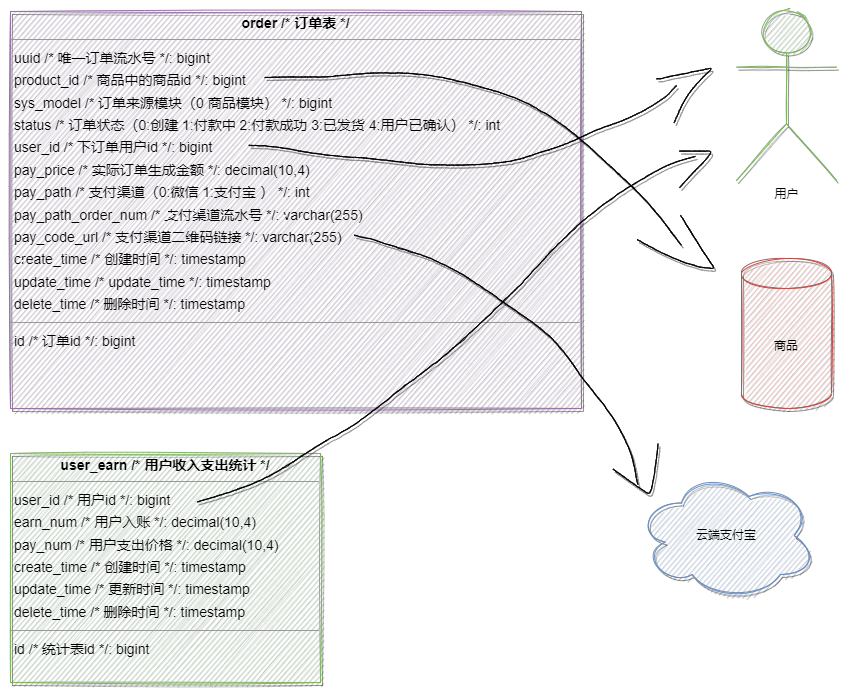

The diagram above was exported from draw.io. Its source (the exported page's mxGraphModel, read from the mxfile embedded in the PNG):
<mxGraphModel dx="2238" dy="1712" grid="1" gridSize="10" guides="1" tooltips="1" connect="1" arrows="1" fold="1" page="0" pageScale="1" pageWidth="827" pageHeight="1169" background="none" math="0" shadow="0">
  <root>
    <mxCell id="0" />
    <mxCell id="1" parent="0" />
    <mxCell id="node1" value="&lt;p style=&quot;margin:0px;margin-top:4px;text-align:center;&quot;&gt;&lt;b&gt;order  /* 订单表 */&lt;/b&gt;&lt;/p&gt;&lt;hr size=&quot;1&quot;/&gt;&lt;p style=&quot;margin:0 0 0 4px;line-height:1.6;&quot;&gt; uuid  /* 唯一订单流水号 */: bigint&lt;br/&gt; product_id  /* 商品中的商品id */: bigint&lt;br/&gt; sys_model  /* 订单来源模块（0 商品模块） */: bigint&lt;br/&gt; status  /* 订单状态（0:创建    1:付款中   2:付款成功    3:已发货   4:用户已确认） */: int&lt;br/&gt; user_id  /* 下订单用户id */: bigint&lt;br/&gt; pay_price  /* 实际订单生成金额 */: decimal(10,4)&lt;br/&gt; pay_path  /* 支付渠道（0:微信  1:支付宝 ）         */: int&lt;br/&gt; pay_path_order_num  /* 支付渠道流水号 */: varchar(255)&lt;br/&gt; pay_code_url  /* 支付渠道二维码链接 */: varchar(255)&lt;br/&gt; create_time  /* 创建时间 */: timestamp&lt;br/&gt; update_time  /* update_time */: timestamp&lt;br/&gt; delete_time  /* 删除时间 */: timestamp&lt;/p&gt;&lt;hr size=&quot;1&quot;/&gt;&lt;p style=&quot;margin:0 0 0 4px;line-height:1.6;&quot;&gt; id  /* 订单id */: bigint&lt;/p&gt;" style="verticalAlign=top;align=left;overflow=fill;fontSize=14;fontFamily=Helvetica;html=1;rounded=0;shadow=1;comic=0;labelBackgroundColor=none;strokeWidth=1;fillColor=#e1d5e7;strokeColor=#9673a6;sketch=1;" parent="1" vertex="1">
      <mxGeometry x="-286" y="-199" width="571" height="397" as="geometry" />
    </mxCell>
    <mxCell id="node0" value="&lt;p style=&quot;margin:0px;margin-top:4px;text-align:center;&quot;&gt;&lt;b&gt;user_earn  /* 用户收入支出统计 */&lt;/b&gt;&lt;/p&gt;&lt;hr size=&quot;1&quot;/&gt;&lt;p style=&quot;margin:0 0 0 4px;line-height:1.6;&quot;&gt; user_id  /* 用户id */: bigint&lt;br/&gt; earn_num  /* 用户入账 */: decimal(10,4)&lt;br/&gt; pay_num  /* 用户支出价格 */: decimal(10,4)&lt;br/&gt; create_time  /* 创建时间 */: timestamp&lt;br/&gt; update_time  /* 更新时间 */: timestamp&lt;br/&gt; delete_time  /* 删除时间 */: timestamp&lt;/p&gt;&lt;hr size=&quot;1&quot;/&gt;&lt;p style=&quot;margin:0 0 0 4px;line-height:1.6;&quot;&gt; id  /* 统计表id */: bigint&lt;/p&gt;" style="verticalAlign=top;align=left;overflow=fill;fontSize=14;fontFamily=Helvetica;html=1;rounded=0;shadow=1;comic=0;labelBackgroundColor=none;strokeWidth=1;fillColor=#d5e8d4;strokeColor=#82b366;sketch=1;" parent="1" vertex="1">
      <mxGeometry x="-286" y="243" width="310" height="229" as="geometry" />
    </mxCell>
    <mxCell id="4dAdrbU-I0HLMAwiQs9y-1" value="用户" style="shape=umlActor;verticalLabelPosition=bottom;verticalAlign=top;html=1;outlineConnect=0;shadow=1;sketch=1;fillColor=#d5e8d4;strokeColor=#82b366;" vertex="1" parent="1">
      <mxGeometry x="440" y="-200" width="100" height="170" as="geometry" />
    </mxCell>
    <mxCell id="4dAdrbU-I0HLMAwiQs9y-2" value="商品" style="shape=cylinder3;whiteSpace=wrap;html=1;boundedLbl=1;backgroundOutline=1;size=15;shadow=1;sketch=1;fillColor=#f8cecc;strokeColor=#b85450;" vertex="1" parent="1">
      <mxGeometry x="445" y="48" width="90" height="150" as="geometry" />
    </mxCell>
    <mxCell id="4dAdrbU-I0HLMAwiQs9y-3" value="云端支付宝" style="ellipse;shape=cloud;whiteSpace=wrap;html=1;shadow=1;sketch=1;fillColor=#dae8fc;strokeColor=#6c8ebf;" vertex="1" parent="1">
      <mxGeometry x="340" y="260" width="180" height="130" as="geometry" />
    </mxCell>
    <mxCell id="4dAdrbU-I0HLMAwiQs9y-4" value="" style="shape=stencil(fVfLctswEPsaXXf4XC7PafofmYlTe+rGGcd9/X2hcSV7aRs3RQFELgEs11N++ty+fGymFD5Px8P3ze/d62k75S9TSrv37ea4O+Fpys9Tfno7HDffjoef76/nvz9eZuT89OPwa/7CnzMvSAgzKYW/w4uvZ/h+934FL5Kag0eJ9TG8S+sOnqSnx/CYpXg81iOfj2X53AXfGN4kmsNXsfIYj+qqOnyTyPBFYnZ4W17cx6skv58uQQneltO+4Ht/jM9Bolc3Bk5IEgd9kwQjhCJaPCFLJRLkJmkgVEmRELqo90RUMXKoBTV40SC7MsJNDQhBIUWXJtnLBl8rqaEiVEMOYNRGCEnasCWVTmqoVYIXDl4xErXapHhrwCxKvF2hg18BZimkBo3S/SnBLIm4W4tkX3RGPohbVSX7OGSjblVbrLYSECAinK75WhtMpMK1KOqLLlmMFN3yqENB0US4VseOXUwqEa6pVN8kYcdOenxrYn6FmiWwLfXl1FcCNkmagAXJwwpNAqnBcOq+scKOrLNaHjsf7BiJDlZGLynuKlZDHfsS/GvES6ZjHuBfJV4yu9kSb2TWR+FgR6ZDj0sgVwLsSHToiLz3EuzYyJY6bgMv3OwukulexhEA7jKS6V4l+74Es3RWg46XKMzCeisI5ou+aH+f0MZjnbXnhOEGgvaJFd2kDyt0emV1WwapdXIIYsR8IFR/rNA+kwCBYL63QntlBHSNgYAAMbf2sXtDGdbuQcjeS7MyJKIg6LACTxwIbTilvvTz+xNouBm4r179p+DhMq6/7fb787R//f9xvMer80+D/PwP);fillColor=none;shadow=1;sketch=1;" vertex="1" parent="1">
      <mxGeometry x="57.56601112767271" y="24.720626027960634" width="284.0119371916119" height="249.25524259868422" as="geometry" />
    </mxCell>
    <mxCell id="4dAdrbU-I0HLMAwiQs9y-5" value="" style="shape=stencil(lZTdbsIwDIWfpreWYydxcs3YeyBRRjVGUWF/b790VRmOWku7S11/ObGPk4Y31+Pu0jaE19vQv7af3f52bPipIerOx3bobmXV8LbhzaEf2pehfz/vp+/LbswcV2/9x7jD18QhII4Q4fcUCA4w/Uaep/xTd37Ij8Ci8wMEXM93AhwUEAl8XgdIQFgDGUjWAaZaQUrErQPe1QqSgIyaA4J4BSRvNilkQKeBEglGVwMkDWSeG70IiAMmDURIhoIUm3SXcgZnKZQT66Id3odlkUgOEv5HIjGkqohySjKACKidy2j2NQnEpI1g07niE+uqxQMbRWcHTitED8GYvmIsVTeOIFsKoTZiHGDjBpVJiFkBfD/kMiDzfjNANE/LMpAgaB9cAG8YVwZBqjtqdvVh1O4KkI2aF4B6WMvi7xE8dKfT9IY+/q8fzRKaHlze/gA=);fillColor=none;shadow=1;sketch=1;" vertex="1" parent="1">
      <mxGeometry x="316.42073460629126" y="232.92985454358563" width="45.01818205180921" height="49.90069740696958" as="geometry" />
    </mxCell>
    <mxCell id="4dAdrbU-I0HLMAwiQs9y-7" value="" style="shape=stencil(lVjLctswDPwaXzEkwQdwTtP/yEycxlM3zjhOH39fuA5lE5I39U2WdykQWCwhrfju7fnhdb1K4e2w331f/9o8Hp5X/GWV0ubleb3fHOxqxfcrvnva7dff9rv3l8fT79eHI/J49WP387jC7xMvUAhHUgp/TjcSVf134+sJvt28XMAjxergpV6HJ4rq4BnAmdivnhOCK3t4uA4vFMTBGQRTKUUPj9fhjdgnEsGFcrsBrlRvWT0Gqj41EB+p3BJOnOr4n3imdNP6maKPP4FaGV59bRNav1Dz8USgtFipjmKIJALwjUpw+I+CLOOFanF4LgCv/fFnfEB9GH3+Q0/AMt5coDp8AfGnTIEdPgEbsV7MweEjaF1rRvX4APJzbK/o8Wh9pZZvwHP0+vwEb/0it+DN2orPTwZ407OPJ4N6ceu2fcYLclolHtfH+syWH99fAegtc2+/Mx71VzYvH+vFJCieRnHMf4F6y+r7pRIDPZeZHhpVUK/CFMb9CilaP5OM9Yq4wUqdGYpZPCIIFedw3Pe0fDwGf1ibCQvw3BpJHaFSBiFV9oeS2SQDFdVCaVTFJ7ZV20x23IW7TLAyOV1XimgqsL5yB5l2KS4TZiereUcE1t5m1mtmgLyiFX82sfTJaJkwM19r74A2LX50sv4W0G5t1m7Zpi9AEBPfWLg86XeZMPnVZADY8ST5LJVphlkm2BbHPVgPJuBJYmp1nqRUUEi1j+aTKeFhXcRPvNYhCrQkSnlsoKo9yOWx1MaIMa2m3wI2rckbn8kR1UG5G/VEEBKwaSPoKD6rPaqDZqrOi63SKKTS/54I+DQxgsuSlbIBX9JJORNhGmiuEfwTtE8Qy4TZgagRnnBGcFmyUjZEEH9EW6KR8xkhj3uwvGVMEEf4JK3qX0dtV2jM0Fk/2DPR+64RqkurwldYnQ3ydkeBlmKYvbFf3Pqg2MX5ff9ps92ePhdc/u+/D9it07cFvv8L);fillColor=none;shadow=1;sketch=1;" vertex="1" parent="1">
      <mxGeometry x="-31.80834639699833" y="-137.47733025801813" width="417.0804636101974" height="172.12847257915297" as="geometry" />
    </mxCell>
    <mxCell id="4dAdrbU-I0HLMAwiQs9y-8" value="" style="shape=stencil(fZXZcsIwDEW/Jq93vEt+pvQ/mCGUTCkwQLe/r9JMKHJBb46tk6vV7uLivF0d+y648+V0eO0/h/Vl28WnLoRhv+1Pw0VWXVx2cbE5nPqX0+F9v56+j6vRcly9HT7GP3xNXC4gP1LBfU87Ds79bjxP9rthf2tfEbV9Qq2P7UuED8reJ1A0AEIlBYQCZwDkELMCokcsBpDnCK8h+FnzPlBRtEIOZgwcwTqGEuY03wcYXrtEHmTEUOVYK4iT2QISclUAZ7BR6FraOlRnAwzWnSGaZAEVxBqQZgyPAe9cWzkRDWxKlEZC+tcCCKVpV2cPhAQZSitRjIngCo4t4IzSsSg0URPYyBMRQlO6jGLNHCM1Ch7ZSJPcAo1LTHD5MZAqks4S+7kh7wMOSVdOxrYaLsUAnzTgkI2Zk4sraKBIvyaj/QhR98aYBsMl75F0HXJCMXqptFnNEoKR1TD38vUiIySjzv/GJ+Xm/7L4eyk2w243PTS35+3LIlvTqxSXPw==);fillColor=none;shadow=1;sketch=1;" vertex="1" parent="1">
      <mxGeometry x="340.5849063270971" y="4.859657689144797" width="76.46480359529194" height="53.04536116750617" as="geometry" />
    </mxCell>
    <mxCell id="4dAdrbU-I0HLMAwiQs9y-9" value="" style="shape=stencil(lZjbbtswDIafJreEJFKUdN1171Gg6Rqsa4q0O739aARyLNr5s965rr5Y4uEnqR3fvT8/vO13Kbx/nI7f978Pjx/PO/6yS+nw+rw/HT7sacf3O757Op72307Hn6+P57/fHqaV09OP46/pF/6cuUAhTFAKf88vSu5vvp7XvxxeF+sjafbrU72+nimzX6/l+nr7eh3X6431Rcf1pf/C5vpCMfv1LV1fXym7/TQKen19ozbaswaKyJ6RQhqBSJwBkLyFaqKMvsAURxdUc4oAQCiWERBi4INoIdBGIBNHACiJ25JSQFsqJOqBgrZUSeIIFGyl1q0+A7V7ZhOwzOHgAWRWS524+kIDoWRAc0CDfkjJB6sB2gDAlEazNhytBrjwNiABTyfp2bsAUGhYQkv1QEZ+UO8HAwoDoPjwbpESyDjTAOc4A1DwmQhEZ9ZEAszKoWvoDDAMPo4k4gEFZ+C0MqtQAmdg04gxgRouDCwkxQPID5y7TWZAu6G3Ae3RvwCQH7gQj9raSleqbcBSvnmggGg1oDorWbAgxzXK6gHkOJnTZQEg1RALZnfoBj0taZUPrevINsC9Ai4AJDMiFKIHCgZa80ADwSfqa1wMAYarFF+zbhLVB/hNwuz4uW9kk678OcKKxMq2yBmZu9gtAFRVskm4CygcgTlTrR5AlTEX772Gm7JciVd5GtGhzRMr6RBwBg1dWRZqJmBLGqm6LWGB1UR1JeFI85W7nP5nGVLx7YBVRngGO+KnOhRVL7A3uiw1RXZ93A2zrjx9o3nVtmotLUPQQBBWrSVuaUrsR5xHgtqr8TaQSFczDSp0hamOZp3eIEB6usxAhOFtQ1gdw1txkbAduzlLb8xZZQVIb0G2gVUp1RuOa/4MluURnMH86nQpa/+JbSD6bte0ENUtm8ScGGfzPcgHC+Y2RmvGzaulixsXBfcPBrRRZqxWVmDWabAaM05w4zelvAMY5oOJiuvYrWeBW2r+kkLwmDKNPWPwMa5A0xQzWsmaTRR804wx+sHaWQWOa6u2jHF9mMR9jCWeB/ltIPnCblNCRlcVyXs64S7LCpTrRW00SmhLs2zNgOItiZd7GyDhlsRnXMJVdCrjY2hc5vJtQH3GRSwzU2cxxlIsUAQMcFaKuD5MU8yYDxHrkgHuFi7iFDWgui8kKPfW4QXfHHfhuQb4kRe2rbZeXCOAQ6/6BMWz4qWnnZUY3lNY0xyd6uF7wbaKO9gpTRPSaNAA9WUxJ1yAUbbt4XIL/HR4eTlfIi//72+N7dX5xpnv/wE=);fillColor=none;shadow=1;sketch=1;" vertex="1" parent="1">
      <mxGeometry x="-47.69714676706417" y="-124.89870733963812" width="428.0040540193257" height="79.44390547902961" as="geometry" />
    </mxCell>
    <mxCell id="4dAdrbU-I0HLMAwiQs9y-10" value="" style="shape=stencil(lVXbbsIwDP2avlqOnZuf2fYfSJRRjVFU2O3vl65KISm1tLcQzondYx+74c3lsD23DeHlOvRv7Ve3ux4afmqIutOhHbprOjX83PBm3w/t69B/nHbT7/N2RI6n9/5zfOF74iEgjiTCn+nCCDj6u3mZ8MfudIc3CKYiRAhmnUAGIpUEB96uE5iBXElIN6IQBFhKAuUkHxIcgi0jCERex3sEMQU+gPPr+LB43+WLx/iYBcl4BlHyiUnAMh+CoNRMDFCJN8BK/rJ4H9X8JQJyhUdFf1kUDIEVvMFFl84VWQuAUglEQcEHCPyPAoirC+yBtA+ew98ajqNS4Ag21hYwSsWiBSo7yATVAiG5vPyCJBEqJgu2rtloAs00AqGsWTK20QgWYpkSR4iKSn7umkywFoJCcD63/exLVI3vCGw5u9ITWkp24WTP4BVZ7bKTkm7KdLSUE5hnkQPWCAuVIubuejxOI5gyQpo3rKjEC1mjqPORbd0aklpDm/CcE5gJHkQxNKcFUBYuzaigRTB5680GwnqIpcNti+6743Fawvf/11s3XU0bm59/AQ==);fillColor=none;shadow=1;sketch=1;" vertex="1" parent="1">
      <mxGeometry x="360.1148392526727" y="-142.19430180599807" width="54.61773521021793" height="54.70042780825967" as="geometry" />
    </mxCell>
    <mxCell id="4dAdrbU-I0HLMAwiQs9y-12" value="" style="shape=stencil(fVfLbhsxDPwaXwlJlETpnKb/ESBOY9S1Ayfp4+87hqGNKa/ntl5zVhJnOKQ2+vD++vS23aTw/nE6/tz+2T1/vG702yal3eF1e9p94Gmjjxt9eDmetj9Ox8/D8+X329M58vz06/j7/IW/F1yQEM6gFP5dXsSwvPp+Aex3hytAlNQcoHfJej8+STMf38TsfnyWdBMfM4vv1cfbWHE1voqmOT6V+/H4WvfxVXK9H49sRB9fpJL9xCB9AmRpZEMxjXwvAKUnjip9oixRCmKRkj0gSukEYBKnFYJEkqTYpPkVGlSRiIrCTFszUbICdGpeF61KYCvokNkCyGKkEKC87JXRVHIjgCLN11pLooRpaC9NW4oj0euAJsUXTwMPbIUu3W/JugQC0DgzbSadpFWTFE+cVakkrZoleOIMJc62tNTXAlCaJYVypjPA1Ii8tc0FVFHlzJOCVE9cNSnkDBlC8DxUnIqcIWeJPq1Vqc3kMmhaAEuFrANsNoECsbBD97mACpybbKkEMW9kpUoiraQgS57pgjQQ4vB38mktcdTgOgBZ8jWNU2UGMKkTAF7IztBFvd2DykaYrmFuQBCLER5qGlJbAIGeoaLiPHEQfGIttEj2PGilPbqi5P2WUOVKXAPl0nzFKbdKFGT0rqGB9gcLUrw0YJ6JAZIEv6WznxPxwYUmM0aLMSINK6NcFkCkrgEnNb+lyNVqTbLnAZ1bCXFoH+pLFLMBm5bQ0aYzYPpIbIWb4STGUeXrgNvhhNKAOWFSdxsdaT2+zcIwakoNy3vlVWoAGKWC56AMYd2L7z6jeXCyHg93mGpNLJJ4yDRO8ayWMZ0m70dJKvv+rar5ecvo9osgaCfEOG7TDYY2c4z704AOQtj+2zyPBDqpIn4aR8IouvX4PlrYVzzdf5+9NHC9QZ86xbMJ7+r+dwVwpoKHr+vky26/v9xGr/+fr594dbm66uN/);fillColor=none;shadow=1;sketch=1;" vertex="1" parent="1">
      <mxGeometry x="-99.335683722245" y="-54.0612407483552" width="498.5105173211349" height="345.58099043996714" as="geometry" />
    </mxCell>
    <mxCell id="4dAdrbU-I0HLMAwiQs9y-13" value="" style="shape=stencil(lVXLbsMgEPwaX0fAsjzOafofkeI0VtM4ctLX3xfLsRuItRKSD4Bnlh12FhraXI+7S9sYdb0N/Xv73e1vx4ZeGmO687EdulsaNbRtaHPoh/Zt6D/P+2l+2Y3IcfTRf40RfiaeglIjyajfeWGcpe91gp+68wNcE6KrwBsPQxV4q+BiDd5B+Qo8ewSuwLsAMhV4X6k3MMhW4KOGK/O5F3Ad757ji/gAW+YfBbxWTwYyMCxsEOHzhCy8JNgj6gwfoKKAZ6hcgNZzhHWCAoec4OBILJkrFGsE4YyCgi4IHlYykQXlJiWDIGhILlV5V9JSx3WCBuc2soQg9Q3D5zvYMK+sE5KPcwKnq0NIydpyB5Y1UITJW9/JGojAuZWcrCFZjXMveYIX6mCWBBZCgJHaJ85WW9xtoKT7l+cEFgIjWIGg4XN7h3RugoYAl/dnNHODrBe6bJ/UgSzEJ+givocXLgwNlffCw5VzJ6TB//N26E6n6XV8/F8+h2lpekpp+wc=);fillColor=none;shadow=1;sketch=1;" vertex="1" parent="1">
      <mxGeometry x="382.62396240234375" y="-59.440212852076456" width="31.612083033511514" height="36.82552136872944" as="geometry" />
    </mxCell>
  </root>
</mxGraphModel>